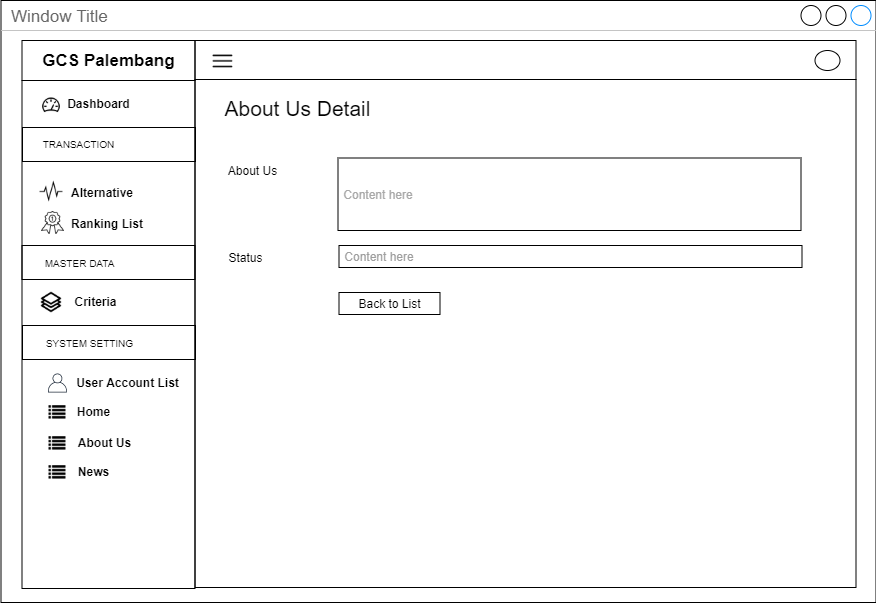

The diagram above was exported from draw.io. Its source (the exported page's mxGraphModel, read from the mxfile embedded in the PNG):
<mxGraphModel dx="3436" dy="850" grid="1" gridSize="10" guides="1" tooltips="1" connect="1" arrows="1" fold="1" page="1" pageScale="1" pageWidth="850" pageHeight="1100" math="0" shadow="0">
  <root>
    <mxCell id="0" />
    <mxCell id="1" parent="0" />
    <mxCell id="2" value="Window Title" style="strokeWidth=1;shadow=0;dashed=0;align=center;html=1;shape=mxgraph.mockup.containers.window;align=left;verticalAlign=top;spacingLeft=8;strokeColor2=#008cff;strokeColor3=#c4c4c4;fontColor=#666666;mainText=;fontSize=17;labelBackgroundColor=none;" vertex="1" parent="1">
      <mxGeometry x="5680.5" y="960" width="875" height="602" as="geometry" />
    </mxCell>
    <mxCell id="3" value="" style="rounded=0;whiteSpace=wrap;html=1;fillColor=none;" vertex="1" parent="1">
      <mxGeometry x="5874.5" y="1039" width="661" height="508" as="geometry" />
    </mxCell>
    <mxCell id="4" value="" style="rounded=0;whiteSpace=wrap;html=1;fillColor=none;" vertex="1" parent="1">
      <mxGeometry x="5874.5" y="1000" width="661" height="39" as="geometry" />
    </mxCell>
    <mxCell id="5" value="" style="rounded=0;whiteSpace=wrap;html=1;fillColor=none;" vertex="1" parent="1">
      <mxGeometry x="5701.5" y="1040" width="173" height="508" as="geometry" />
    </mxCell>
    <mxCell id="6" value="&lt;span style=&quot;font-size: 17px&quot;&gt;&lt;b&gt;GCS Palembang&lt;/b&gt;&lt;/span&gt;" style="rounded=0;whiteSpace=wrap;html=1;fillColor=none;" vertex="1" parent="1">
      <mxGeometry x="5701.5" y="1000" width="173" height="40" as="geometry" />
    </mxCell>
    <mxCell id="7" value="" style="shape=image;html=1;verticalAlign=top;verticalLabelPosition=bottom;labelBackgroundColor=#ffffff;imageAspect=0;aspect=fixed;image=https://cdn2.iconfinder.com/data/icons/line-hero-essentials/32/Essentials_performance_dashboard-128.png;fillColor=none;" vertex="1" parent="1">
      <mxGeometry x="5721" y="1055" width="20" height="20" as="geometry" />
    </mxCell>
    <mxCell id="8" value="&lt;b&gt;Dashboard&lt;/b&gt;" style="text;html=1;align=center;verticalAlign=middle;resizable=0;points=[];autosize=1;" vertex="1" parent="1">
      <mxGeometry x="5738" y="1053" width="80" height="20" as="geometry" />
    </mxCell>
    <mxCell id="9" value="&lt;b&gt;Alternative&lt;/b&gt;" style="text;html=1;align=left;verticalAlign=middle;resizable=0;points=[];autosize=1;" vertex="1" parent="1">
      <mxGeometry x="5748.5" y="1141.5" width="80" height="20" as="geometry" />
    </mxCell>
    <mxCell id="10" value="" style="rounded=0;whiteSpace=wrap;html=1;fillColor=none;align=center;" vertex="1" parent="1">
      <mxGeometry x="5702" y="1087" width="173" height="34" as="geometry" />
    </mxCell>
    <mxCell id="11" value="&lt;font style=&quot;font-size: 10px&quot;&gt;TRANSACTION&lt;/font&gt;" style="text;html=1;align=center;verticalAlign=middle;resizable=0;points=[];autosize=1;" vertex="1" parent="1">
      <mxGeometry x="5713" y="1093" width="90" height="20" as="geometry" />
    </mxCell>
    <mxCell id="12" value="&lt;b&gt;Criteria&lt;br&gt;&lt;/b&gt;" style="text;html=1;align=center;verticalAlign=middle;resizable=0;points=[];autosize=1;" vertex="1" parent="1">
      <mxGeometry x="5745" y="1251" width="60" height="20" as="geometry" />
    </mxCell>
    <mxCell id="13" value="" style="shape=image;html=1;verticalAlign=top;verticalLabelPosition=bottom;labelBackgroundColor=#ffffff;imageAspect=0;aspect=fixed;image=https://cdn2.iconfinder.com/data/icons/font-awesome/1792/list-128.png;fillColor=none;" vertex="1" parent="1">
      <mxGeometry x="5728.5" y="1364" width="17" height="17" as="geometry" />
    </mxCell>
    <mxCell id="14" value="&lt;b&gt;Home&lt;/b&gt;" style="text;html=1;align=center;verticalAlign=middle;resizable=0;points=[];autosize=1;" vertex="1" parent="1">
      <mxGeometry x="5748" y="1361" width="50" height="20" as="geometry" />
    </mxCell>
    <mxCell id="15" value="" style="shape=image;html=1;verticalAlign=top;verticalLabelPosition=bottom;labelBackgroundColor=#ffffff;imageAspect=0;aspect=fixed;image=https://cdn2.iconfinder.com/data/icons/font-awesome/1792/list-128.png;fillColor=none;" vertex="1" parent="1">
      <mxGeometry x="5728.5" y="1395" width="17" height="17" as="geometry" />
    </mxCell>
    <mxCell id="16" value="&lt;b&gt;About Us&lt;/b&gt;" style="text;html=1;align=center;verticalAlign=middle;resizable=0;points=[];autosize=1;" vertex="1" parent="1">
      <mxGeometry x="5749" y="1392" width="70" height="20" as="geometry" />
    </mxCell>
    <mxCell id="17" value="&lt;b&gt;User Account List&lt;/b&gt;" style="text;html=1;align=center;verticalAlign=middle;resizable=0;points=[];autosize=1;" vertex="1" parent="1">
      <mxGeometry x="5747" y="1332" width="120" height="20" as="geometry" />
    </mxCell>
    <mxCell id="18" value="&lt;b&gt;Ranking List&lt;/b&gt;" style="text;html=1;align=left;verticalAlign=middle;resizable=0;points=[];autosize=1;" vertex="1" parent="1">
      <mxGeometry x="5748.5" y="1173" width="90" height="20" as="geometry" />
    </mxCell>
    <mxCell id="19" value="" style="rounded=0;whiteSpace=wrap;html=1;fillColor=none;align=center;" vertex="1" parent="1">
      <mxGeometry x="5701.5" y="1205" width="173" height="34" as="geometry" />
    </mxCell>
    <mxCell id="20" value="&lt;font style=&quot;font-size: 10px&quot;&gt;MASTER DATA&lt;/font&gt;" style="text;html=1;align=center;verticalAlign=middle;resizable=0;points=[];autosize=1;" vertex="1" parent="1">
      <mxGeometry x="5714" y="1212" width="90" height="20" as="geometry" />
    </mxCell>
    <mxCell id="21" value="" style="rounded=0;whiteSpace=wrap;html=1;fillColor=none;align=center;" vertex="1" parent="1">
      <mxGeometry x="5702" y="1285" width="173" height="34" as="geometry" />
    </mxCell>
    <mxCell id="22" value="&lt;font style=&quot;font-size: 10px&quot;&gt;SYSTEM SETTING&lt;/font&gt;" style="text;html=1;align=center;verticalAlign=middle;resizable=0;points=[];autosize=1;" vertex="1" parent="1">
      <mxGeometry x="5719" y="1292" width="100" height="20" as="geometry" />
    </mxCell>
    <mxCell id="23" value="" style="outlineConnect=0;fontColor=#232F3E;gradientColor=none;fillColor=#232F3E;strokeColor=none;dashed=0;verticalLabelPosition=bottom;verticalAlign=top;align=center;html=1;fontSize=12;fontStyle=0;aspect=fixed;pointerEvents=1;shape=mxgraph.aws4.user;" vertex="1" parent="1">
      <mxGeometry x="5727.5" y="1333" width="19" height="19" as="geometry" />
    </mxCell>
    <mxCell id="24" value="" style="shape=image;html=1;verticalAlign=top;verticalLabelPosition=bottom;labelBackgroundColor=#ffffff;imageAspect=0;aspect=fixed;image=https://cdn2.iconfinder.com/data/icons/font-awesome/1792/list-128.png;fillColor=none;" vertex="1" parent="1">
      <mxGeometry x="5728.5" y="1424" width="17" height="17" as="geometry" />
    </mxCell>
    <mxCell id="25" value="&lt;b&gt;News&lt;/b&gt;" style="text;html=1;align=center;verticalAlign=middle;resizable=0;points=[];autosize=1;" vertex="1" parent="1">
      <mxGeometry x="5748" y="1421" width="50" height="20" as="geometry" />
    </mxCell>
    <mxCell id="26" value="" style="shape=image;html=1;verticalAlign=top;verticalLabelPosition=bottom;labelBackgroundColor=#ffffff;imageAspect=0;aspect=fixed;image=https://cdn0.iconfinder.com/data/icons/awards-rate-1/30/interface-light-ranking-medal-128.png" vertex="1" parent="1">
      <mxGeometry x="5721" y="1171" width="23" height="23" as="geometry" />
    </mxCell>
    <mxCell id="27" value="" style="shape=image;html=1;verticalAlign=top;verticalLabelPosition=bottom;labelBackgroundColor=#ffffff;imageAspect=0;aspect=fixed;image=https://cdn2.iconfinder.com/data/icons/simple-website/50/Simple_Business-26-128.png" vertex="1" parent="1">
      <mxGeometry x="5720" y="1251" width="22" height="22" as="geometry" />
    </mxCell>
    <mxCell id="28" value="" style="shape=image;html=1;verticalAlign=top;verticalLabelPosition=bottom;labelBackgroundColor=#ffffff;imageAspect=0;aspect=fixed;image=https://cdn2.iconfinder.com/data/icons/essential-web-5/50/pulse-activity-vital-wave-signal-128.png" vertex="1" parent="1">
      <mxGeometry x="5719" y="1139.5" width="24" height="24" as="geometry" />
    </mxCell>
    <mxCell id="29" value="" style="ellipse;whiteSpace=wrap;html=1;" vertex="1" parent="1">
      <mxGeometry x="6494.5" y="1010" width="25" height="20" as="geometry" />
    </mxCell>
    <mxCell id="30" value="" style="shape=image;html=1;verticalAlign=top;verticalLabelPosition=bottom;labelBackgroundColor=#ffffff;imageAspect=0;aspect=fixed;image=https://cdn4.iconfinder.com/data/icons/multimedia-75/512/multimedia-24-128.png" vertex="1" parent="1">
      <mxGeometry x="5890" y="1008" width="25" height="25" as="geometry" />
    </mxCell>
    <mxCell id="31" value="&lt;font size=&quot;1&quot;&gt;&lt;span style=&quot;font-size: 21px&quot;&gt;About Us Detail&lt;/span&gt;&lt;/font&gt;" style="text;html=1;align=center;verticalAlign=middle;resizable=0;points=[];autosize=1;" vertex="1" parent="1">
      <mxGeometry x="5897" y="1058" width="160" height="20" as="geometry" />
    </mxCell>
    <mxCell id="32" value="&lt;font color=&quot;#a8a8a8&quot;&gt;&amp;nbsp;Content here&lt;/font&gt;" style="rounded=0;whiteSpace=wrap;html=1;fillColor=none;align=left;" vertex="1" parent="1">
      <mxGeometry x="6017.5" y="1117.5" width="463" height="72.5" as="geometry" />
    </mxCell>
    <mxCell id="33" value="About Us" style="text;html=1;align=center;verticalAlign=middle;resizable=0;points=[];autosize=1;" vertex="1" parent="1">
      <mxGeometry x="5902" y="1119.5" width="60" height="20" as="geometry" />
    </mxCell>
    <mxCell id="34" value="&lt;span&gt;&lt;font color=&quot;#9e9e9e&quot;&gt;&amp;nbsp;Content here&lt;/font&gt;&lt;/span&gt;" style="rounded=0;whiteSpace=wrap;html=1;fillColor=none;align=left;" vertex="1" parent="1">
      <mxGeometry x="6018.5" y="1205" width="463" height="22" as="geometry" />
    </mxCell>
    <mxCell id="35" value="Status" style="text;html=1;align=center;verticalAlign=middle;resizable=0;points=[];autosize=1;" vertex="1" parent="1">
      <mxGeometry x="5900" y="1207" width="50" height="20" as="geometry" />
    </mxCell>
    <mxCell id="36" value="Back to List" style="rounded=0;whiteSpace=wrap;html=1;fillColor=none;" vertex="1" parent="1">
      <mxGeometry x="6018.5" y="1252" width="101" height="22" as="geometry" />
    </mxCell>
  </root>
</mxGraphModel>